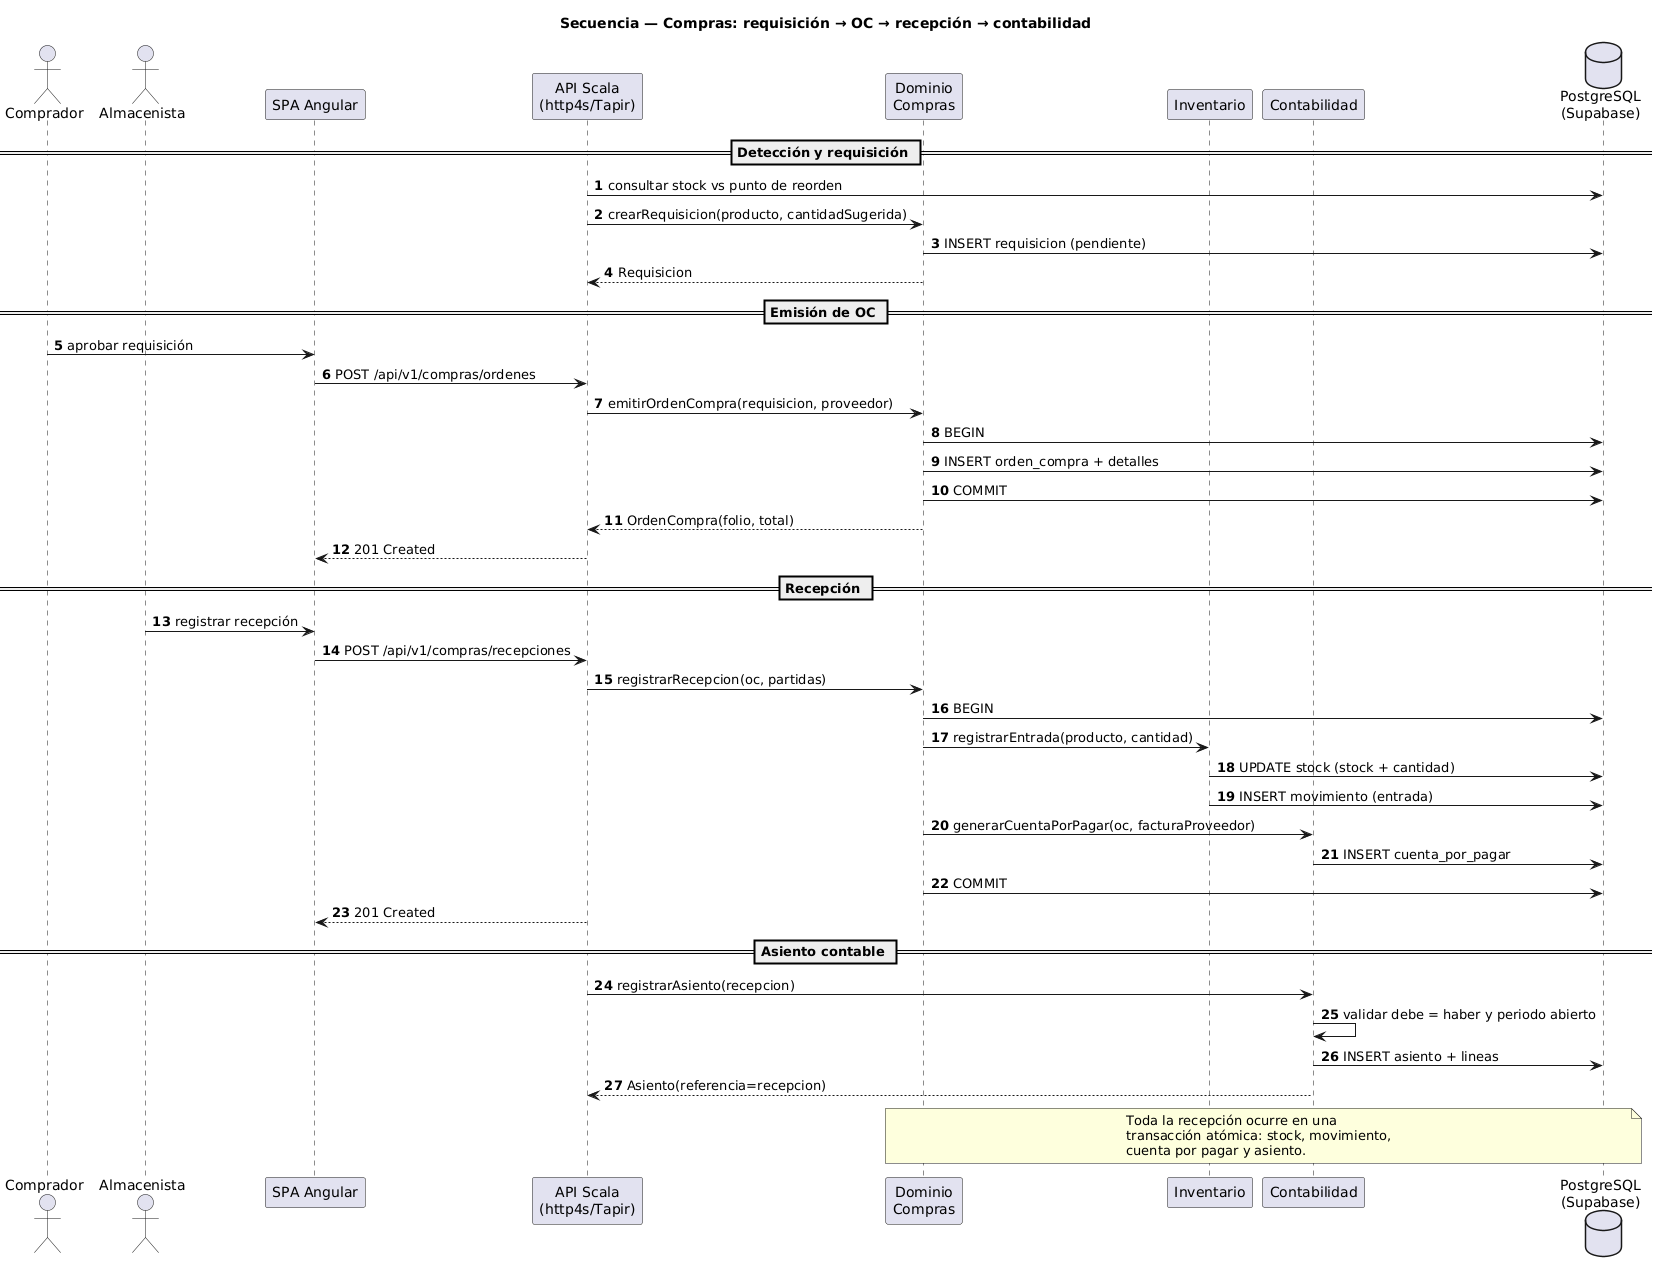

The diagram above was rendered by PlantUML. Its source (embedded in the PNG):
@startuml secuencia-compras
title Secuencia — Compras: requisición → OC → recepción → contabilidad
autonumber

actor Comprador
actor Almacenista
participant "SPA Angular" as UI
participant "API Scala\n(http4s/Tapir)" as API
participant "Dominio\nCompras" as Dom
participant "Inventario" as Inv
participant "Contabilidad" as Con
database "PostgreSQL\n(Supabase)" as DB

== Detección y requisición ==
API -> DB : consultar stock vs punto de reorden
API -> Dom : crearRequisicion(producto, cantidadSugerida)
Dom -> DB : INSERT requisicion (pendiente)
Dom --> API : Requisicion

== Emisión de OC ==
Comprador -> UI : aprobar requisición
UI -> API : POST /api/v1/compras/ordenes
API -> Dom : emitirOrdenCompra(requisicion, proveedor)
Dom -> DB : BEGIN
Dom -> DB : INSERT orden_compra + detalles
Dom -> DB : COMMIT
Dom --> API : OrdenCompra(folio, total)
API --> UI : 201 Created

== Recepción ==
Almacenista -> UI : registrar recepción
UI -> API : POST /api/v1/compras/recepciones
API -> Dom : registrarRecepcion(oc, partidas)
Dom -> DB : BEGIN
Dom -> Inv : registrarEntrada(producto, cantidad)
Inv -> DB : UPDATE stock (stock + cantidad)
Inv -> DB : INSERT movimiento (entrada)
Dom -> Con : generarCuentaPorPagar(oc, facturaProveedor)
Con -> DB : INSERT cuenta_por_pagar
Dom -> DB : COMMIT
API --> UI : 201 Created

== Asiento contable ==
API -> Con : registrarAsiento(recepcion)
Con -> Con : validar debe = haber y periodo abierto
Con -> DB : INSERT asiento + lineas
Con --> API : Asiento(referencia=recepcion)

note over Dom, DB
  Toda la recepción ocurre en una
  transacción atómica: stock, movimiento,
  cuenta por pagar y asiento.
end note

@enduml